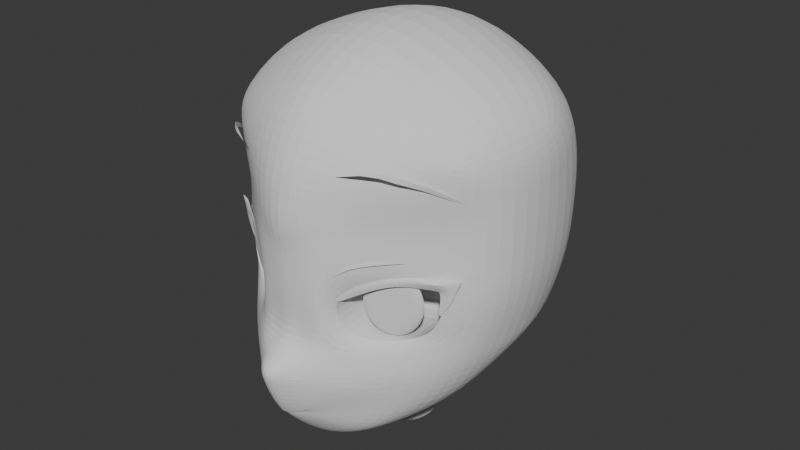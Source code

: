 # Source: Toru.blend  (saved by Blender 4.0.36; exported with 4.5.12 LTS)
import bpy
from mathutils import Matrix  # noqa: F401  (used for matrix-valued properties, if any)

bpy.ops.wm.read_factory_settings(use_empty=True)
scene = bpy.context.scene
scene.name = 'Scene'

# ---- collections
col_referencias = bpy.data.collections.new('Referencias'); scene.collection.children.link(col_referencias)

# ---- world
world_world = bpy.data.worlds.new('World'); scene.world = world_world
world_world.use_nodes = True; world_world.node_tree.nodes.clear()
_N = world_world.node_tree.nodes; _L = world_world.node_tree.links
n0 = _N.new('ShaderNodeOutputWorld'); n0.name = 'World Output'; n0.location = (300, 300)
n1 = _N.new('ShaderNodeBackground'); n1.name = 'Background'; n1.location = (10, 300)
n1.inputs[0].default_value = (0.05088, 0.05088, 0.05088, 1.0)
_L.new(n1.outputs[0], n0.inputs[0])
n0.is_active_output = True
world_world.color = (0.05088, 0.05088, 0.05088)
world_world.use_sun_shadow = False
world_world.sun_shadow_jitter_overblur = 0.0

# ---- meshes
me_plane = bpy.data.meshes.new('Plane')
me_plane.from_pydata([(0.866, -0.3508, -0.01224), (1.005, 0.5848, -0.02448), (-3.569e-18, -0.2922, 1.016), (-1.025e-18, 0.5826, 0.8511), (0.1274, -0.3759, 0.8839), (0.486, -0.3913, 0.5952), (0.7625, -0.3466, 0.2965), (0.8273, 0.5873, 0.245), (0.5097, 0.5873, 0.5116), (0.2549, 0.5873, 0.7294), (0.9481, -0.08141, -0.02081), (0.9911, 0.1163, -0.02203), (1.003, 0.3339, -0.02326), (-2.747e-17, -0.1552, 0.7671), (-9.543e-18, 0.1064, 0.7838), (2.87e-18, 0.3432, 0.7925), (0.2702, -0.1408, 0.7344), (0.2071, 0.1122, 0.7556), (0.2532, 0.3391, 0.7359), (0.544, -0.1894, 0.4969), (0.3166, -0.09552, 0.6174), (0.5186, 0.368, 0.5265), (0.8074, -0.09848, 0.245), (0.8508, 0.115, 0.2099), (0.8285, 0.3424, 0.245), (0.2543, 0.09521, 0.6751), (0.3255, 0.2229, 0.6174), (0.5048, -0.1343, 0.4729), (0.5566, 0.2878, 0.4741), (0.719, -0.08339, 0.3285), (0.7731, 0.1259, 0.2943), (0.765, 0.2965, 0.3101), (1.759e-05, -0.992, 0.3909), (0.5283, -0.8149, 0.1163), (0.2576, -0.9379, 0.2817), (0.757, -0.6075, 0.01837), (8.795e-06, -0.9017, 0.6333), (1.319e-05, -0.9474, 0.5556), (4.398e-06, -0.3749, 1.007), (0.1037, -0.2968, 0.9094), (0.09741, -0.1513, 0.7401), (0.0991, 0.1074, 0.7734), (0.1236, 0.3411, 0.7718), (0.4732, -0.6016, 0.5177), (0.3765, -0.7746, 0.5623), (0.1875, -0.8731, 0.5917), (0.6536, -0.5947, 0.3416), (0.4573, -0.7852, 0.4203), (0.2428, -0.9012, 0.499), (0.0545, -0.6366, 0.8285), (0.1223, -0.6137, 0.8003), (0.0001275, -0.6347, 0.8291), (0.0001264, -0.6325, 0.8595), (0.1242, -0.6115, 0.7872), (0.08889, -0.6291, 0.7985), (0.04464, -0.6345, 0.8162), (0.1735, -0.609, 0.7634), (0.1263, -0.6505, 0.7763), (0.08428, -0.5479, 0.8712), (0.1592, -0.5603, 0.8011), (0.0001106, -0.5408, 0.9136), (0.06348, -0.6674, 0.8054), (0.000112, -0.6746, 0.8307), (0.907, -0.2107, -0.01653), (-1.552e-17, -0.2237, 0.9217), (0.1988, -0.2583, 0.8092), (0.515, -0.2904, 0.5461), (0.785, -0.2226, 0.2707), (0.1005, -0.2241, 0.8551), (0.3166, -0.09552, -0.04146), (0.2543, 0.09521, -0.04146), (0.3255, 0.2229, -0.04146), (0.5048, -0.1343, -0.04146), (0.5566, 0.2878, -0.04146), (0.719, -0.08339, -0.04146), (0.7731, 0.1259, -0.04146), (0.765, 0.2965, -0.04146), (0.0545, -0.4863, 0.6983), (0.1223, -0.4907, 0.6983), (0.0001275, -0.7217, 0.6983), (0.0001264, -0.4869, 0.6983), (0.1242, -0.6115, 0.6983), (0.08889, -0.716, 0.6983), (0.04464, -0.7215, 0.6983), (0.0545, -0.4863, 0.4419), (0.1223, -0.4907, 0.4419), (0.0001275, -0.7217, 0.4419), (0.0001264, -0.4869, 0.4419), (0.1242, -0.6115, 0.4419), (0.08889, -0.716, 0.4419), (0.04464, -0.7215, 0.4419), (-0.000149, -0.3508, -1.129), (-1.588e-05, 0.5848, -1.496), (-1.468e-05, -0.08141, -1.384), (6.409e-06, 0.1163, -1.457), (-1.543e-06, 0.3339, -1.495), (2.863e-06, -0.2107, -1.28), (0.9655, -0.08141, -0.4534), (0.8255, -0.08141, -0.9567), (0.4337, -0.08141, -1.248), (0.4445, 0.1163, -1.303), (0.847, 0.1163, -0.9942), (0.9978, 0.1163, -0.4727), (1.007, 0.3339, -0.483), (0.8531, 0.3339, -1.013), (0.4475, 0.3339, -1.332), (0.4479, 0.5848, -1.333), (0.8538, 0.5848, -1.015), (1.008, 0.5848, -0.4842), (0.9039, -0.3508, -0.3731), (0.7844, -0.3508, -0.8048), (0.4131, -0.3508, -1.064), (0.4235, -0.2107, -1.169), (0.805, -0.2107, -0.9027), (0.9347, -0.2107, -0.4242), (9.579e-05, 1.611, -0.02448), (0.9522, 1.042, -0.02448), (0.7881, 1.303, -0.02448), (0.4216, 1.502, -0.02448), (9.226e-19, 0.4629, 0.7959), (0.1255, 0.463, 0.7712), (0.8209, 1.274, -0.565), (0.98, 1.056, -0.4468), (0.4347, 1.446, -0.651), (3.995e-05, 1.571, -0.7247), (1.652e-05, 1.355, 0.545), (0.3382, 1.255, 0.5041), (0.6746, 1.08, 0.4248), (0.8584, 0.9847, 0.2638), (0.9938, 0.8449, -0.01894), (0.8477, 1.005, -0.8835), (1.01, 0.8588, -0.4847), (0.4374, 1.163, -1.11), (3.701e-06, 1.245, -1.234), (1.03e-06, 0.9979, 0.7624), (0.2875, 0.9696, 0.6755), (0.5804, 0.904, 0.5044), (0.8523, 0.8397, 0.2693), (0.9992, 0.7177, -0.02171), (0.8507, 0.7736, -0.9692), (1.009, 0.7247, -0.4844), (0.4426, 0.8339, -1.3), (-6.092e-06, 0.8701, -1.456), (5.15e-07, 0.7885, 0.8246), (0.2712, 0.785, 0.7154), (0.5451, 0.7531, 0.52), (0.8355, 0.721, 0.2628), (1.992e-06, -1.137, -0.5804), (-5.009e-06, -1.254, -0.1079), (0.1712, -1.237, -0.1771), (0.2425, -1.196, -0.3441), (0.1712, -1.154, -0.5112), (1.722e-06, -0.7878, -0.5045), (3.137e-06, -0.9048, -0.03203), (0.1712, -0.8876, -0.1012), (0.2425, -0.8463, -0.2683), (0.1712, -0.8049, -0.4353), (0.2312, -0.9432, -0.2893), (0.1674, -0.9062, -0.4389), (7.463e-06, -0.9956, -0.07778), (0.1674, -0.9802, -0.1397), (-1.214e-06, -0.8908, -0.5009), (0.2922, -0.5778, -0.835), (-7.363e-05, -0.5693, -0.9019), (0.5134, -0.5985, -0.6219), (0.2144, -0.9281, 0.09025), (1.036e-05, -0.9637, 0.1794), (0.3854, -0.8459, -0.07597), (0.6817, -0.6224, -0.2846), (0.7911, 0.3218, 0.232), (0.5048, -0.1343, 0.3266), (0.3255, 0.2229, 0.4106), (0.7731, 0.1259, 0.2228), (0.3166, -0.09552, 0.4106), (0.5566, 0.2878, 0.3273), (0.2543, 0.09521, 0.4441), (0.719, -0.08339, 0.2427)], [], [(24, 12, 1, 7), (9, 120, 42, 18), (18, 21, 8, 9), (21, 24, 7, 8), (66, 67, 22, 19), (18, 17, 25, 26), (23, 24, 31, 30), (65, 66, 19, 16), (19, 22, 29, 27), (24, 21, 28, 31), (68, 65, 16, 40), (40, 16, 17, 41), (41, 17, 18, 42), (67, 63, 10, 22), (22, 10, 11, 23), (23, 11, 12, 24), (22, 23, 30, 29), (21, 18, 26, 28), (16, 19, 27, 20), (17, 16, 20, 25), (14, 41, 42, 15), (13, 40, 41, 14), (64, 68, 40, 13), (42, 120, 119, 15), (4, 39, 2, 38), (48, 45, 36, 37), (6, 5, 43, 46), (46, 43, 44, 47), (47, 44, 45, 48), (6, 46, 35, 0), (33, 35, 46, 47), (34, 33, 47, 48), (32, 34, 48, 37), (57, 56, 53, 54), (59, 58, 49, 50), (58, 60, 52, 49), (61, 57, 54, 55), (56, 59, 50, 53), (62, 61, 55, 51), (36, 45, 61, 62), (43, 5, 59, 56), (45, 44, 57, 61), (4, 38, 60, 58), (5, 4, 58, 59), (44, 43, 56, 57), (2, 39, 68, 64), (6, 0, 63, 67), (39, 4, 65, 68), (4, 5, 66, 65), (5, 6, 67, 66), (172, 75, 74, 176), (173, 170, 72, 69), (171, 71, 73, 174), (69, 72, 71, 70), (72, 74, 73, 71), (74, 75, 76, 73), (55, 54, 82, 83), (53, 50, 78, 81), (49, 52, 80, 77), (54, 53, 81, 82), (51, 55, 83, 79), (50, 49, 77, 78), (81, 78, 85, 88), (77, 80, 87, 84), (82, 81, 88, 89), (79, 83, 90, 86), (78, 77, 84, 85), (83, 82, 89, 90), (87, 86, 90, 84), (84, 90, 89, 85), (88, 85, 89), (100, 99, 93, 94), (106, 105, 95, 92), (112, 111, 91, 96), (105, 100, 94, 95), (99, 112, 96, 93), (10, 63, 114, 97), (97, 114, 113, 98), (98, 113, 112, 99), (12, 11, 102, 103), (103, 102, 101, 104), (104, 101, 100, 105), (63, 0, 109, 114), (114, 109, 110, 113), (113, 110, 111, 112), (1, 12, 103, 108), (108, 103, 104, 107), (107, 104, 105, 106), (11, 10, 97, 102), (102, 97, 98, 101), (101, 98, 99, 100), (3, 119, 120, 9), (143, 3, 9, 144), (126, 127, 117, 118), (127, 128, 116, 117), (121, 117, 116, 122), (123, 118, 117, 121), (124, 115, 118, 123), (133, 124, 123, 132), (132, 123, 121, 130), (130, 121, 122, 131), (136, 137, 128, 127), (135, 136, 127, 126), (115, 125, 126, 118), (129, 131, 122, 116), (129, 116, 128, 137), (138, 129, 137, 146), (138, 140, 131, 129), (144, 145, 136, 135), (145, 146, 137, 136), (139, 130, 131, 140), (141, 132, 130, 139), (142, 133, 132, 141), (125, 134, 135, 126), (92, 142, 141, 106), (106, 141, 139, 107), (107, 139, 140, 108), (8, 7, 146, 145), (9, 8, 145, 144), (1, 108, 140, 138), (1, 138, 146, 7), (134, 143, 144, 135), (158, 157, 155, 156), (160, 159, 153, 154), (161, 158, 156, 152), (157, 160, 154, 155), (150, 149, 160, 157), (147, 151, 158, 161), (149, 148, 159, 160), (151, 150, 157, 158), (162, 156, 152, 163), (164, 155, 156, 162), (166, 153, 154, 165), (165, 154, 155, 167), (110, 164, 162, 111), (111, 162, 163, 91), (34, 165, 167, 33), (32, 166, 165, 34), (33, 167, 168, 35), (167, 155, 164, 168), (35, 168, 109, 0), (168, 164, 110, 109), (171, 175, 70, 71), (175, 173, 69, 70), (170, 176, 74, 72), (169, 76, 75, 172), (174, 73, 76, 169), (28, 174, 169, 31), (31, 169, 172, 30), (27, 29, 176, 170), (25, 20, 173, 175), (26, 25, 175, 171), (26, 171, 174, 28), (20, 27, 170, 173), (30, 172, 176, 29)])
_k = {(29, 30): 0.84268, (25, 26): 0.84268, (20, 25): 0.84268, (30, 31): 0.84268, (27, 29): 0.84268, (28, 31): 0.84268, (20, 27): 0.84268, (26, 28): 0.84268, (49, 50): 1.0, (49, 52): 1.0, (51, 55): 1.0, (50, 53): 1.0, (53, 54): 1.0, (54, 55): 1.0}
me_plane.attributes.new('crease_edge', 'FLOAT', 'EDGE').data.foreach_set('value', [_k.get((min(e.vertices), max(e.vertices)), 0.0) for e in me_plane.edges])
me_plane.attributes.new('crease_vert', 'FLOAT', 'POINT').data.foreach_set('value', [0.0, 0.0, 0.0, 0.0, 0.0, 0.0, 0.0, 0.0, 0.0, 0.0, 0.0, 0.0, 0.0, 0.0, 0.0, 0.0, 0.0, 0.0, 0.0, 0.0, 0.0, 0.0, 0.0, 0.0, 0.0, 0.0, 0.0, 0.0, 0.0, 0.0, 0.0, 0.7083, 0.0, 0.0, 0.0, 0.0, 0.0, 0.0, 0.0, 0.0, 0.0, 0.0, 0.0, 0.0, 0.0, 0.0, 0.0, 0.0, 0.0, 0.0, 0.0, 0.0, 0.0, 0.0, 0.0, 0.0, 0.0, 0.0, 0.0, 0.0, 0.0, 0.0, 0.0, 0.0, 0.0, 0.0, 0.0, 0.0, 0.0, 0.0, 0.0, 0.0, 0.0, 0.0, 0.0, 0.0, 0.0, 0.0, 0.0, 0.0, 0.0, 0.0, 0.0, 0.0, 0.0, 0.0, 0.0, 0.0, 0.0, 0.0, 0.0, 0.0, 0.0, 0.0, 0.0, 0.0, 0.0, 0.0, 0.0, 0.0, 0.0, 0.0, 0.0, 0.0, 0.0, 0.0, 0.0, 0.0, 0.0, 0.0, 0.0, 0.0, 0.0, 0.0, 0.0, 0.0, 0.0, 0.0, 0.0, 0.0, 0.0, 0.0, 0.0, 0.0, 0.0, 0.0, 0.0, 0.0, 0.0, 0.0, 0.0, 0.0, 0.0, 0.0, 0.0, 0.0, 0.0, 0.0, 0.0, 0.0, 0.0, 0.0, 0.0, 0.0, 0.0, 0.0, 0.0, 0.0, 0.0, 0.0, 0.0, 0.0, 0.0, 0.0, 0.0, 0.0, 0.0, 0.0, 0.0, 0.0, 0.0, 0.0, 0.0, 0.0, 0.0, 0.0, 0.0, 0.0, 0.0, 0.0, 0.0, 0.0, 0.0, 0.0, 0.0, 0.0, 0.0])
_uv = me_plane.uv_layers.new(name='UVMap')
_uv.uv.foreach_set('vector', [0.875, 0.75, 1.0, 0.75, 1.0, 1.0, 0.875, 1.0, 0.625, 1.0, 0.0, 0.0, 0.5625, 0.75, 0.625, 0.75, 0.625, 0.75, 0.75, 0.75, 0.75, 1.0, 0.625, 1.0, 0.75, 0.75, 0.875, 0.75, 0.875, 1.0, 0.75, 1.0, 0.75, 0.125, 0.875, 0.125, 0.875, 0.25, 0.75, 0.25, 0.625, 0.75, 0.625, 0.5, 0.625, 0.5, 0.625, 0.75, 0.875, 0.5, 0.875, 0.75, 0.875, 0.75, 0.875, 0.5, 0.625, 0.125, 0.75, 0.125, 0.75, 0.25, 0.625, 0.25, 0.75, 0.25, 0.875, 0.25, 0.875, 0.25, 0.75, 0.25, 0.875, 0.75, 0.75, 0.75, 0.75, 0.75, 0.875, 0.75, 0.5625, 0.125, 0.625, 0.125, 0.625, 0.25, 0.5625, 0.25, 0.5625, 0.25, 0.625, 0.25, 0.625, 0.5, 0.5625, 0.5, 0.5625, 0.5, 0.625, 0.5, 0.625, 0.75, 0.5625, 0.75, 0.875, 0.125, 1.0, 0.125, 1.0, 0.25, 0.875, 0.25, 0.875, 0.25, 1.0, 0.25, 1.0, 0.5, 0.875, 0.5, 0.875, 0.5, 1.0, 0.5, 1.0, 0.75, 0.875, 0.75, 0.875, 0.25, 0.875, 0.5, 0.875, 0.5, 0.875, 0.25, 0.75, 0.75, 0.625, 0.75, 0.625, 0.75, 0.75, 0.75, 0.625, 0.25, 0.75, 0.25, 0.75, 0.25, 0.625, 0.25, 0.625, 0.5, 0.625, 0.25, 0.625, 0.25, 0.625, 0.5, 0.5, 0.5, 0.5625, 0.5, 0.5625, 0.75, 0.5, 0.75, 0.5, 0.25, 0.5625, 0.25, 0.5625, 0.5, 0.5, 0.5, 0.5, 0.125, 0.5625, 0.125, 0.5625, 0.25, 0.5, 0.25, 0.5625, 0.75, 0.0, 0.0, 0.0, 0.0, 0.5, 0.75, 0.625, 0.0, 0.5625, 0.0, 0.5, 0.0, 0.0, 0.0, 0.2187, 0.0, 0.1875, 0.0, 0.0, 0.0, 0.0, 0.0, 0.875, 0.0, 0.75, 0.0, 0.5625, 0.0, 0.6562, 0.0, 0.6562, 0.0, 0.5625, 0.0, 0.375, 0.0, 0.4375, 0.0, 0.4375, 0.0, 0.375, 0.0, 0.1875, 0.0, 0.2187, 0.0, 0.875, 0.0, 0.6562, 0.0, 0.0, 0.0, 1.0, 0.0, 0.0, 0.0, 0.0, 0.0, 0.6562, 0.0, 0.4375, 0.0, 0.0, 0.0, 0.0, 0.0, 0.4375, 0.0, 0.2187, 0.0, 0.0, 0.0, 0.0, 0.0, 0.2187, 0.0, 0.0, 0.0, 0.375, 0.0, 0.5625, 0.0, 0.5625, 0.0, 0.375, 0.0, 0.75, 0.0, 0.625, 0.0, 0.625, 0.0, 0.75, 0.0, 0.625, 0.0, 0.0, 0.0, 0.0, 0.0, 0.625, 0.0, 0.1875, 0.0, 0.375, 0.0, 0.375, 0.0, 0.1875, 0.0, 0.5625, 0.0, 0.75, 0.0, 0.75, 0.0, 0.5625, 0.0, 0.0, 0.0, 0.1875, 0.0, 0.1875, 0.0, 0.0, 0.0, 0.0, 0.0, 0.1875, 0.0, 0.1875, 0.0, 0.0, 0.0, 0.5625, 0.0, 0.75, 0.0, 0.75, 0.0, 0.5625, 0.0, 0.1875, 0.0, 0.375, 0.0, 0.375, 0.0, 0.1875, 0.0, 0.625, 0.0, 0.0, 0.0, 0.0, 0.0, 0.625, 0.0, 0.75, 0.0, 0.625, 0.0, 0.625, 0.0, 0.75, 0.0, 0.375, 0.0, 0.5625, 0.0, 0.5625, 0.0, 0.375, 0.0, 0.5, 0.0, 0.5625, 0.0, 0.5625, 0.125, 0.5, 0.125, 0.875, 0.0, 1.0, 0.0, 1.0, 0.125, 0.875, 0.125, 0.5625, 0.0, 0.625, 0.0, 0.625, 0.125, 0.5625, 0.125, 0.625, 0.0, 0.75, 0.0, 0.75, 0.125, 0.625, 0.125, 0.75, 0.0, 0.875, 0.0, 0.875, 0.125, 0.75, 0.125, 0.875, 0.5, 0.875, 0.5, 0.875, 0.25, 0.875, 0.25, 0.625, 0.25, 0.75, 0.25, 0.75, 0.25, 0.625, 0.25, 0.625, 0.75, 0.625, 0.75, 0.75, 0.75, 0.75, 0.75, 0.625, 0.25, 0.75, 0.25, 0.625, 0.75, 0.625, 0.5, 0.75, 0.25, 0.875, 0.25, 0.75, 0.75, 0.625, 0.75, 0.875, 0.25, 0.875, 0.5, 0.875, 0.75, 0.75, 0.75, 0.1875, 0.0, 0.375, 0.0, 0.375, 0.0, 0.1875, 0.0, 0.5625, 0.0, 0.75, 0.0, 0.75, 0.0, 0.5625, 0.0, 0.625, 0.0, 0.0, 0.0, 0.0, 0.0, 0.625, 0.0, 0.375, 0.0, 0.5625, 0.0, 0.5625, 0.0, 0.375, 0.0, 0.0, 0.0, 0.1875, 0.0, 0.1875, 0.0, 0.0, 0.0, 0.75, 0.0, 0.625, 0.0, 0.625, 0.0, 0.75, 0.0, 0.5625, 0.0, 0.75, 0.0, 0.75, 0.0, 0.5625, 0.0, 0.625, 0.0, 0.0, 0.0, 0.0, 0.0, 0.625, 0.0, 0.375, 0.0, 0.5625, 0.0, 0.5625, 0.0, 0.375, 0.0, 0.0, 0.0, 0.1875, 0.0, 0.1875, 0.0, 0.0, 0.0, 0.75, 0.0, 0.625, 0.0, 0.625, 0.0, 0.75, 0.0, 0.1875, 0.0, 0.375, 0.0, 0.375, 0.0, 0.1875, 0.0, 0.0, 0.0, 0.0, 0.0, 0.1875, 0.0, 0.625, 0.0, 0.625, 0.0, 0.1875, 0.0, 0.375, 0.0, 0.75, 0.0, 0.5625, 0.0, 0.75, 0.0, 0.375, 0.0, 1.0, 0.5, 1.0, 0.25, 1.0, 0.25, 1.0, 0.5, 1.0, 1.0, 1.0, 0.75, 1.0, 0.75, 1.0, 1.0, 1.0, 0.125, 1.0, 0.0, 1.0, 0.0, 1.0, 0.125, 1.0, 0.75, 1.0, 0.5, 1.0, 0.5, 1.0, 0.75, 1.0, 0.25, 1.0, 0.125, 1.0, 0.125, 1.0, 0.25, 1.0, 0.25, 1.0, 0.125, 1.0, 0.125, 1.0, 0.25, 1.0, 0.25, 1.0, 0.125, 1.0, 0.125, 1.0, 0.25, 1.0, 0.25, 1.0, 0.125, 1.0, 0.125, 1.0, 0.25, 1.0, 0.75, 1.0, 0.5, 1.0, 0.5, 1.0, 0.75, 1.0, 0.75, 1.0, 0.5, 1.0, 0.5, 1.0, 0.75, 1.0, 0.75, 1.0, 0.5, 1.0, 0.5, 1.0, 0.75, 1.0, 0.125, 1.0, 0.0, 1.0, 0.0, 1.0, 0.125, 1.0, 0.125, 1.0, 0.0, 1.0, 0.0, 1.0, 0.125, 1.0, 0.125, 1.0, 0.0, 1.0, 0.0, 1.0, 0.125, 1.0, 1.0, 1.0, 0.75, 1.0, 0.75, 1.0, 1.0, 1.0, 1.0, 1.0, 0.75, 1.0, 0.75, 1.0, 1.0, 1.0, 1.0, 1.0, 0.75, 1.0, 0.75, 1.0, 1.0, 1.0, 0.5, 1.0, 0.25, 1.0, 0.25, 1.0, 0.5, 1.0, 0.5, 1.0, 0.25, 1.0, 0.25, 1.0, 0.5, 1.0, 0.5, 1.0, 0.25, 1.0, 0.25, 1.0, 0.5, 0.0, 0.0, 0.0, 0.0, 0.0, 0.0, 0.625, 1.0, 0.0, 0.0, 0.0, 0.0, 0.625, 1.0, 0.5469, 0.875, 0.3125, 0.5, 0.375, 0.5, 0.0, 0.0, 0.0, 0.0, 0.375, 0.5, 0.4375, 0.5, 0.0, 0.0, 0.0, 0.0, 0.5, 0.5, 0.0, 0.0, 0.0, 0.0, 0.5, 0.5, 0.5, 0.5, 0.0, 0.0, 0.0, 0.0, 0.5, 0.5, 0.5, 0.5, 0.0, 0.0, 0.0, 0.0, 0.5, 0.5, 0.75, 0.75, 0.5, 0.5, 0.5, 0.5, 0.75, 0.75, 0.75, 0.75, 0.5, 0.5, 0.5, 0.5, 0.75, 0.75, 0.75, 0.75, 0.5, 0.5, 0.5, 0.5, 0.75, 0.75, 0.5625, 0.75, 0.6562, 0.75, 0.4375, 0.5, 0.375, 0.5, 0.4688, 0.75, 0.5625, 0.75, 0.375, 0.5, 0.3125, 0.5, 0.0, 0.0, 0.0, 0.0, 0.3125, 0.5, 0.0, 0.0, 0.5, 0.5, 0.75, 0.75, 0.5, 0.5, 0.0, 0.0, 0.5, 0.5, 0.0, 0.0, 0.4375, 0.5, 0.6562, 0.75, 0.75, 0.75, 0.5, 0.5, 0.6562, 0.75, 0.7656, 0.875, 0.75, 0.75, 0.875, 0.875, 0.75, 0.75, 0.5, 0.5, 0.5469, 0.875, 0.6562, 0.875, 0.5625, 0.75, 0.4688, 0.75, 0.6562, 0.875, 0.7656, 0.875, 0.6562, 0.75, 0.5625, 0.75, 0.875, 0.875, 0.75, 0.75, 0.75, 0.75, 0.875, 0.875, 0.875, 0.875, 0.75, 0.75, 0.75, 0.75, 0.875, 0.875, 0.875, 0.875, 0.75, 0.75, 0.75, 0.75, 0.875, 0.875, 0.0, 0.0, 0.0, 0.0, 0.4688, 0.75, 0.3125, 0.5, 1.0, 1.0, 0.875, 0.875, 0.875, 0.875, 1.0, 1.0, 1.0, 1.0, 0.875, 0.875, 0.875, 0.875, 1.0, 1.0, 1.0, 1.0, 0.875, 0.875, 0.875, 0.875, 1.0, 1.0, 0.75, 1.0, 0.875, 1.0, 0.7656, 0.875, 0.6562, 0.875, 0.625, 1.0, 0.75, 1.0, 0.6562, 0.875, 0.5469, 0.875, 1.0, 1.0, 1.0, 1.0, 0.875, 0.875, 0.75, 0.75, 1.0, 1.0, 0.75, 0.75, 0.7656, 0.875, 0.875, 1.0, 0.0, 0.0, 0.0, 0.0, 0.5469, 0.875, 0.4688, 0.75, 0.0, 0.0, 0.0, 0.0, 0.0, 0.0, 0.0, 0.0, 0.0, 0.0, 0.0, 0.0, 0.0, 0.0, 0.0, 0.0, 0.0, 0.0, 0.0, 0.0, 0.0, 0.0, 0.0, 0.0, 0.0, 0.0, 0.0, 0.0, 0.0, 0.0, 0.0, 0.0, 0.0, 0.0, 0.0, 0.0, 0.0, 0.0, 0.0, 0.0, 0.0, 0.0, 0.0, 0.0, 0.0, 0.0, 0.0, 0.0, 0.0, 0.0, 0.0, 0.0, 0.0, 0.0, 0.0, 0.0, 0.0, 0.0, 0.0, 0.0, 0.0, 0.0, 0.0, 0.0, 0.5, 0.0, 0.0, 0.0, 0.0, 0.0, 0.5, 0.0, 0.5, 0.0, 0.0, 0.0, 0.0, 0.0, 0.5, 0.0, 0.0, 0.0, 0.0, 0.0, 0.0, 0.0, 0.0, 0.0, 0.0, 0.0, 0.0, 0.0, 0.0, 0.0, 0.0, 0.0, 1.0, 0.0, 0.5, 0.0, 0.5, 0.0, 1.0, 0.0, 1.0, 0.0, 0.5, 0.0, 0.5, 0.0, 1.0, 0.0, 0.0, 0.0, 0.0, 0.0, 0.0, 0.0, 0.0, 0.0, 0.0, 0.0, 0.0, 0.0, 0.0, 0.0, 0.0, 0.0, 0.0, 0.0, 0.0, 0.0, 0.375, 0.0, 0.0, 0.0, 0.0, 0.0, 0.0, 0.0, 0.5, 0.0, 0.375, 0.0, 0.0, 0.0, 0.375, 0.0, 1.0, 0.0, 1.0, 0.0, 0.375, 0.0, 0.5, 0.0, 1.0, 0.0, 1.0, 0.0, 0.625, 0.75, 0.625, 0.5, 0.625, 0.5, 0.625, 0.75, 0.625, 0.5, 0.625, 0.25, 0.625, 0.25, 0.625, 0.5, 0.75, 0.25, 0.875, 0.25, 0.875, 0.25, 0.75, 0.25, 0.875, 0.75, 0.875, 0.75, 0.875, 0.5, 0.875, 0.5, 0.75, 0.75, 0.75, 0.75, 0.875, 0.75, 0.875, 0.75, 0.75, 0.75, 0.75, 0.75, 0.875, 0.75, 0.875, 0.75, 0.875, 0.75, 0.875, 0.75, 0.875, 0.5, 0.875, 0.5, 0.75, 0.25, 0.875, 0.25, 0.875, 0.25, 0.75, 0.25, 0.625, 0.5, 0.625, 0.25, 0.625, 0.25, 0.625, 0.5, 0.625, 0.75, 0.625, 0.5, 0.625, 0.5, 0.625, 0.75, 0.625, 0.75, 0.625, 0.75, 0.75, 0.75, 0.75, 0.75, 0.625, 0.25, 0.75, 0.25, 0.75, 0.25, 0.625, 0.25, 0.875, 0.5, 0.875, 0.5, 0.875, 0.25, 0.875, 0.25])
me_plane.update()
me_plane_002 = bpy.data.meshes.new('Plane.002')
me_plane_002.from_pydata([(0.2209, 0.1431, 0.7151), (0.3812, 0.2344, 0.6154), (0.5587, 0.3279, 0.5052), (0.7293, 0.05619, 0.3351), (0.7609, 0.2184, 0.3338), (0.752, 0.2739, 0.3404), (0.3782, 0.2957, 0.6277), (0.5463, 0.3761, 0.5053), (0.8242, 0.2223, 0.3119), (0.803, 0.3572, 0.3194), (0.3846, 0.2686, 0.623), (0.5525, 0.352, 0.5123), (0.7619, 0.3308, 0.3738), (0.7926, 0.2202, 0.328), (0.8406, 0.2817, 0.3034), (0.8115, 0.2713, 0.3246), (0.8747, 0.3625, 0.2946), (0.8111, 0.3109, 0.3315), (0.7839, 0.8543, 0.3373), (0.7032, 0.9147, 0.4389), (0.6173, 0.9672, 0.5467), (0.5442, 0.9996, 0.6095), (0.4751, 1.012, 0.6617), (0.3356, 1.013, 0.7349), (0.4789, 1.036, 0.6496), (0.5494, 1.024, 0.6007), (0.6268, 0.9939, 0.5347), (0.7151, 0.9402, 0.4335), (0.7937, 0.8767, 0.3351), (0.8873, 0.759, 0.1764), (0.6254, 0.4628, 0.4657), (0.4799, 0.4612, 0.5895), (0.4151, 0.4481, 0.6379), (0.3667, 0.4299, 0.6751), (0.2679, 0.3421, 0.7262), (0.3733, 0.4204, 0.6734), (0.4192, 0.4347, 0.6373), (0.4825, 0.4489, 0.5899)], [], [(0, 10, 6), (11, 10, 6, 7), (13, 15, 14, 8), (3, 13, 8), (12, 11, 7, 9), (5, 2, 11, 12), (3, 4, 13), (4, 5, 15, 13), (2, 1, 10, 11), (0, 1, 10), (5, 12, 17, 15), (15, 17, 16, 14), (12, 9, 16, 17), (34, 35, 33), (32, 33, 35, 36), (32, 36, 37, 31), (37, 30, 31), (23, 22, 24), (21, 25, 24, 22), (20, 26, 25, 21), (19, 27, 26, 20), (18, 28, 27, 19), (28, 18, 29)])
_k = {(3, 4): 0.84268, (0, 1): 0.84268, (4, 5): 0.84268, (2, 5): 0.84268, (1, 2): 0.84268, (8, 14): 0.84268, (7, 9): 0.84268, (6, 7): 0.84268, (0, 6): 0.84268, (3, 8): 0.84268, (18, 19): 1.0, (19, 20): 1.0, (20, 21): 1.0, (21, 22): 1.0, (22, 23): 1.0, (23, 24): 1.0, (24, 25): 1.0, (25, 26): 1.0, (26, 27): 1.0, (28, 29): 1.0, (27, 28): 1.0, (22, 24): 1.0, (21, 25): 1.0, (20, 26): 1.0, (19, 27): 1.0, (18, 29): 1.0, (32, 36): 1.0, (32, 33): 1.0, (35, 36): 1.0, (36, 37): 1.0, (33, 34): 1.0, (31, 32): 1.0, (34, 35): 1.0, (33, 35): 1.0, (31, 37): 1.0, (18, 28): 1.0, (30, 37): 1.0, (30, 31): 1.0}
me_plane_002.attributes.new('crease_edge', 'FLOAT', 'EDGE').data.foreach_set('value', [_k.get((min(e.vertices), max(e.vertices)), 0.0) for e in me_plane_002.edges])
me_plane_002.attributes.new('crease_vert', 'FLOAT', 'POINT').data.foreach_set('value', [0.0, 0.0, 0.0, 0.0, 0.0, 0.7083, 0.0, 0.0, 0.0, 0.7083, 0.0, 0.0, 0.7083, 0.0, 0.7083, 0.7083, 0.7083, 0.7083, 0.0, 0.0, 0.0, 0.0, 0.0, 0.0, 0.0, 0.0, 0.0, 0.0, 0.0, 0.0, 0.0, 0.0, 0.0, 0.0, 0.0, 0.0, 0.0, 0.0])
_uv = me_plane_002.uv_layers.new(name='UVMap')
_uv.uv.foreach_set('vector', [0.0, 0.0, 0.0, 0.0, 0.0, 0.0, 0.0, 0.0, 0.0, 0.0, 0.0, 0.0, 0.0, 0.0, 0.0, 0.0, 0.0, 0.0, 0.0, 0.0, 0.0, 0.0, 0.0, 0.0, 0.0, 0.0, 0.0, 0.0, 0.0, 0.0, 0.0, 0.0, 0.0, 0.0, 0.0, 0.0, 0.0, 0.0, 0.0, 0.0, 0.0, 0.0, 0.0, 0.0, 0.0, 0.0, 0.0, 0.0, 0.0, 0.0, 0.0, 0.0, 0.0, 0.0, 0.0, 0.0, 0.0, 0.0, 0.0, 0.0, 0.0, 0.0, 0.0, 0.0, 0.0, 0.0, 0.0, 0.0, 0.0, 0.0, 0.0, 0.0, 0.0, 0.0, 0.0, 0.0, 0.0, 0.0, 0.0, 0.0, 0.0, 0.0, 0.0, 0.0, 0.0, 0.0, 0.0, 0.0, 0.0, 0.0, 0.0, 0.0, 0.0, 0.0, 0.0, 0.0, 0.0, 0.0, 0.0, 0.0, 0.0, 0.0, 0.0, 0.0, 0.0, 0.0, 0.0, 0.0, 0.0, 0.0, 0.0, 0.0, 0.0, 0.0, 0.0, 0.0, 0.0, 0.0, 0.0, 0.0, 0.0, 0.0, 0.0, 0.0, 0.0, 0.0, 0.0, 0.0, 0.0, 0.0, 0.0, 0.0, 0.0, 0.0, 0.0, 0.0, 0.0, 0.0, 0.0, 0.0, 0.0, 0.0, 0.0, 0.0, 0.0, 0.0, 0.0, 0.0, 0.0, 0.0, 0.0, 0.0, 0.0, 0.0, 0.0, 0.0, 0.0, 0.0, 0.0, 0.0, 0.0, 0.0, 0.0, 0.0, 0.0, 0.0, 0.0, 0.0])
me_plane_002.update()
me_circle = bpy.data.meshes.new('Circle')
me_circle.from_pydata([(1.161, 12.64, 1.039), (0.8498, 12.45, 1.181), (0.7172, 12.0, 1.206), (0.8413, 11.57, 1.1), (1.149, 11.4, 0.9238), (1.461, 11.6, 0.7815), (1.594, 12.04, 0.7563), (1.469, 12.47, 0.8628), (1.215, 12.54, 1.105), (0.9489, 12.38, 1.226), (0.8355, 12.0, 1.248), (0.9416, 11.63, 1.157), (1.205, 11.49, 1.006), (1.471, 11.65, 0.8846), (1.585, 12.03, 0.863), (1.479, 12.4, 0.9541), (1.21, 12.01, 1.055), (1.155, 12.02, 0.9813)], [], [(1, 0, 8, 9), (0, 7, 15, 8), (6, 5, 13, 14), (4, 3, 11, 12), (2, 1, 9, 10), (7, 6, 14, 15), (5, 4, 12, 13), (3, 2, 10, 11), (12, 11, 16), (10, 9, 16), (15, 14, 16), (13, 12, 16), (11, 10, 16), (9, 8, 16), (8, 15, 16), (14, 13, 16), (7, 0, 17), (5, 6, 17), (3, 4, 17), (1, 2, 17), (6, 7, 17), (4, 5, 17), (2, 3, 17), (0, 1, 17)])
_uv = me_circle.uv_layers.new(name='UVMap')
_uv.uv.foreach_set('vector', [0.0, 0.0, 0.0, 0.0, 0.0, 0.0, 0.0, 0.0, 0.0, 0.0, 0.0, 0.0, 0.0, 0.0, 0.0, 0.0, 0.0, 0.0, 0.0, 0.0, 0.0, 0.0, 0.0, 0.0, 0.0, 0.0, 0.0, 0.0, 0.0, 0.0, 0.0, 0.0, 0.0, 0.0, 0.0, 0.0, 0.0, 0.0, 0.0, 0.0, 0.0, 0.0, 0.0, 0.0, 0.0, 0.0, 0.0, 0.0, 0.0, 0.0, 0.0, 0.0, 0.0, 0.0, 0.0, 0.0, 0.0, 0.0, 0.0, 0.0, 0.0, 0.0, 0.0, 0.0, 0.0, 0.0, 0.0, 0.0, 0.0, 0.0, 0.0, 0.0, 0.0, 0.0, 0.0, 0.0, 0.0, 0.0, 0.0, 0.0, 0.0, 0.0, 0.0, 0.0, 0.0, 0.0, 0.0, 0.0, 0.0, 0.0, 0.0, 0.0, 0.0, 0.0, 0.0, 0.0, 0.0, 0.0, 0.0, 0.0, 0.0, 0.0, 0.0, 0.0, 0.0, 0.0, 0.0, 0.0, 0.0, 0.0, 0.0, 0.0, 0.0, 0.0, 0.0, 0.0, 0.0, 0.0, 0.0, 0.0, 0.0, 0.0, 0.0, 0.0, 0.0, 0.0, 0.0, 0.0, 0.0, 0.0, 0.0, 0.0, 0.0, 0.0, 0.0, 0.0, 0.0, 0.0, 0.0, 0.0, 0.0, 0.0, 0.0, 0.0, 0.0, 0.0, 0.0, 0.0, 0.0, 0.0, 0.0, 0.0, 0.0, 0.0, 0.0, 0.0, 0.0, 0.0, 0.0, 0.0])
me_circle.update()

# ---- objects
ob_plane = bpy.data.objects.new('Plane', me_plane)
ob_plane_001 = bpy.data.objects.new('Plane.001', me_plane_002)
ob_circle = bpy.data.objects.new('Circle', me_circle)
ob_empty = bpy.data.objects.new('Empty', None)
ob_empty_001 = bpy.data.objects.new('Empty.001', None)

# ---- transforms, parenting, visibility, modifiers, constraints
ob_plane.location = (0.0, 0.0, 0.799)
ob_plane.rotation_euler = (1.571, 0.0, 0.0)
ob_plane.scale = (0.1533, 0.1533, 0.1533)
_m = ob_plane.modifiers.new('Mirror', 'MIRROR')
_m = ob_plane.modifiers.new('Subdivision', 'SUBSURF')
ob_plane_001.location = (0.0, 0.003262, 0.7919)
ob_plane_001.rotation_euler = (1.571, 0.0, 0.0)
ob_plane_001.scale = (0.1533, 0.1533, 0.1533)
_m = ob_plane_001.modifiers.new('Mirror', 'MIRROR')
_m = ob_plane_001.modifiers.new('Subdivision', 'SUBSURF')
ob_circle.location = (-0.0015, 0.002845, -0.0006099)
ob_circle.rotation_euler = (1.571, 0.0, 0.0)
ob_circle.scale = (0.06796, 0.06796, 0.06796)
_m = ob_circle.modifiers.new('Mirror', 'MIRROR')
_m = ob_circle.modifiers.new('Subdivision', 'SUBSURF')
ob_empty.location = (-3.0, -0.8227, 0.0)
ob_empty.rotation_euler = (1.571, 3.142, 1.571)
ob_empty.scale = (1.0, -1.0, 1.0)
ob_empty.empty_display_type = 'IMAGE'
ob_empty.empty_display_size = 5.0
ob_empty_001.location = (0.2793, 3.0, 0.0)
ob_empty_001.rotation_euler = (1.571, -0.0, 3.142)
ob_empty_001.empty_display_type = 'IMAGE'
ob_empty_001.empty_display_size = 5.0

# ---- collection membership
scene.collection.objects.link(ob_plane)
scene.collection.objects.link(ob_plane_001)
scene.collection.objects.link(ob_circle)
col_referencias.objects.link(ob_empty)
col_referencias.objects.link(ob_empty_001)

# ---- scene / render settings (as saved in the file)
scene.frame_start = 1; scene.frame_end = 250; scene.frame_set(84)
scene.render.engine = 'BLENDER_EEVEE_NEXT'
scene.cycles.sampling_pattern = 'TABULATED_SOBOL'
bpy.context.view_layer.update()

# ---- added for rendering (the .blend has no active camera and no usable light): camera, sun
cam_auto = bpy.data.cameras.new('AutoCamera')
cam_auto.lens = 50.0
cam_auto.sensor_width = 36.0
cam_auto.clip_end = 1000.0
ob_auto_camera = bpy.data.objects.new('AutoCamera', cam_auto)
scene.collection.objects.link(ob_auto_camera)
ob_auto_camera.location = (0.611786, -0.697312, 1.31575)
ob_auto_camera.rotation_euler = (1.09748, -7.21219e-08, 0.694738)
scene.camera = ob_auto_camera
light_auto_sun = bpy.data.lights.new('AutoSun', 'SUN')
light_auto_sun.energy = 3.0
light_auto_sun.angle = 0.0523599
ob_auto_sun = bpy.data.objects.new('AutoSun', light_auto_sun)
scene.collection.objects.link(ob_auto_sun)
ob_auto_sun.rotation_euler = (0.872665, 0.174533, 0.523599)
bpy.context.view_layer.update()
